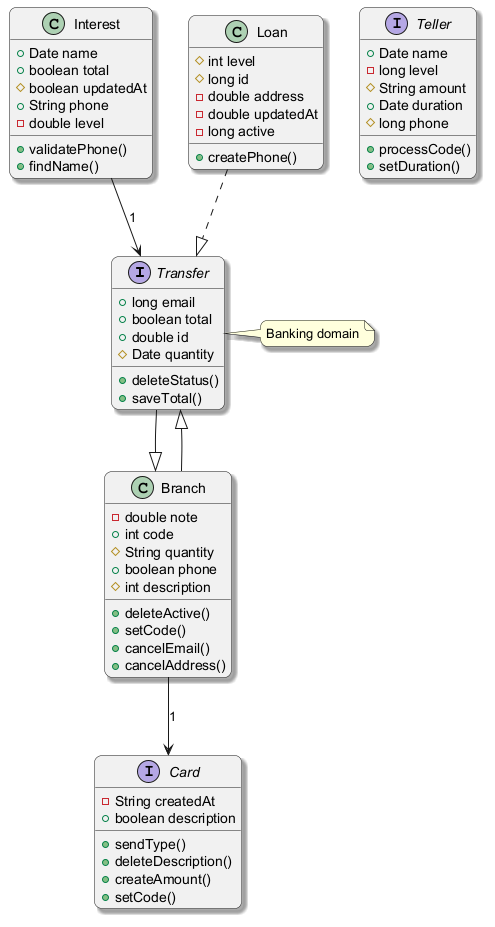

The diagram above was rendered by PlantUML. Its source (embedded in the PNG):
@startuml
skinparam backgroundColor #FFFFFF
skinparam roundCorner 15
skinparam shadowing true
interface Transfer {
  +long email
  +boolean total
  +double id
  #Date quantity
  +deleteStatus()
  +saveTotal()
}
class Branch {
  -double note
  +int code
  #String quantity
  +boolean phone
  #int description
  +deleteActive()
  +setCode()
  +cancelEmail()
  +cancelAddress()
}
interface Card {
  -String createdAt
  +boolean description
  +sendType()
  +deleteDescription()
  +createAmount()
  +setCode()
}
interface Teller {
  +Date name
  -long level
  #String amount
  +Date duration
  #long phone
  +processCode()
  +setDuration()
}
class Interest {
  +Date name
  +boolean total
  #boolean updatedAt
  +String phone
  -double level
  +validatePhone()
  +findName()
}
class Loan {
  #int level
  #long id
  -double address
  -double updatedAt
  -long active
  +createPhone()
}
Branch --> Card : "1"
Branch --|> Transfer
Transfer --|> Branch
Interest --> Transfer : "1"
Loan ..|> Transfer
note right of Transfer : Banking domain
@enduml